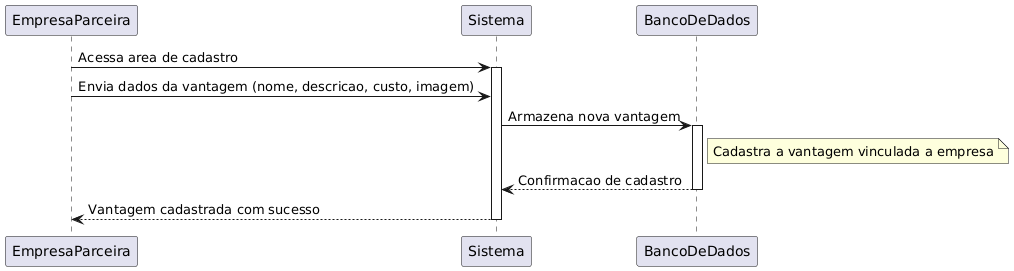

The diagram above was rendered by PlantUML. Its source (embedded in the PNG):
@startuml
EmpresaParceira -> Sistema: Acessa area de cadastro
activate Sistema

EmpresaParceira -> Sistema: Envia dados da vantagem (nome, descricao, custo, imagem)
Sistema -> BancoDeDados: Armazena nova vantagem
activate BancoDeDados
note right of BancoDeDados: Cadastra a vantagem vinculada a empresa
BancoDeDados --> Sistema: Confirmacao de cadastro
deactivate BancoDeDados

Sistema --> EmpresaParceira: Vantagem cadastrada com sucesso
deactivate Sistema
@enduml